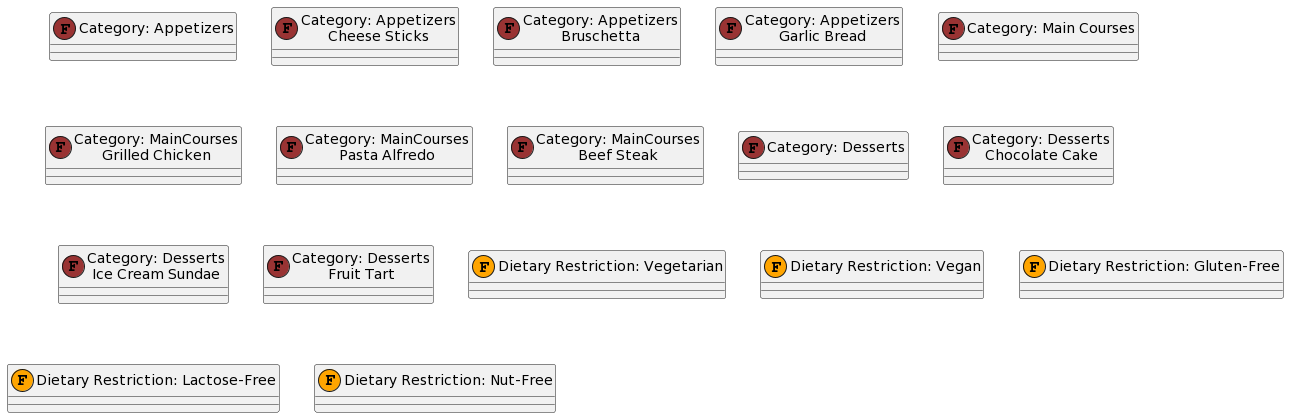

The diagram above was rendered by PlantUML. Its source (embedded in the PNG):
@startuml
!define CATEGORY_COLOR #993333
!define FILTER_COLOR #FFA500

!define CATEGORY_ITEM(item, label) class item as "Category: label" << (F,CATEGORY_COLOR) >>
!define DIETARY_RESTRICTION_ITEM(item, label) class item as "Dietary Restriction: label" << (F,FILTER_COLOR) >>

!define ITEM(item, label, category) class item as "Category: category\nlabel" << (F,CATEGORY_COLOR) >>

CATEGORY_ITEM(Appetizers, Appetizers)
ITEM(cheese_sticks, Cheese Sticks, Appetizers)
ITEM(bruschetta, Bruschetta, Appetizers)
ITEM(garlic_bread, Garlic Bread, Appetizers)

CATEGORY_ITEM(MainCourses, Main Courses)
ITEM(grilled_chicken, Grilled Chicken, MainCourses)
ITEM(pasta_alfredo, Pasta Alfredo, MainCourses)
ITEM(beef_steak, Beef Steak, MainCourses)

CATEGORY_ITEM(Desserts, Desserts)
ITEM(chocolate_cake, Chocolate Cake, Desserts)
ITEM(ice_cream_sundae, Ice Cream Sundae, Desserts)
ITEM(fruit_tart, Fruit Tart, Desserts)

DIETARY_RESTRICTION_ITEM(Vegetarian, Vegetarian)
DIETARY_RESTRICTION_ITEM(Vegan, Vegan)
DIETARY_RESTRICTION_ITEM(GlutenFree, Gluten-Free)
DIETARY_RESTRICTION_ITEM(LactoseFree, Lactose-Free)
DIETARY_RESTRICTION_ITEM(NutFree, Nut-Free)
@enduml